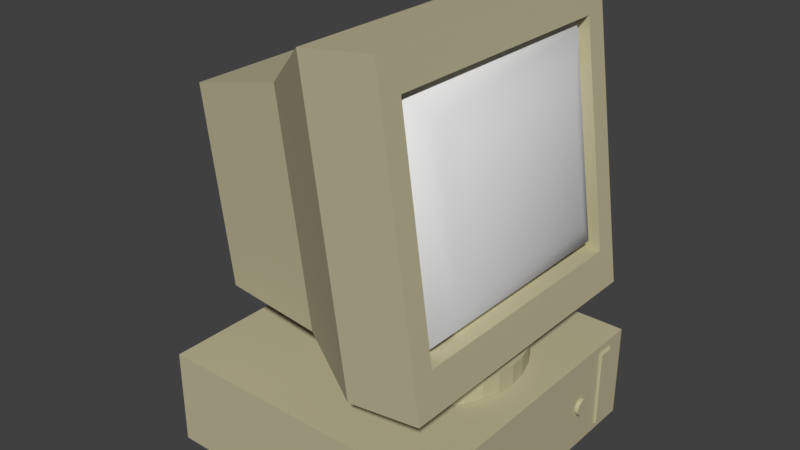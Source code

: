 # Source: Monitor.blend  (saved by Blender 2.79.0; exported with 4.5.12 LTS)
import bpy
from mathutils import Matrix  # noqa: F401  (used for matrix-valued properties, if any)

bpy.ops.wm.read_factory_settings(use_empty=True)
scene = bpy.context.scene
scene.name = 'Scene'

# ---- collections
col_collection_1 = bpy.data.collections.new('Collection 1'); scene.collection.children.link(col_collection_1)

# ---- materials (node trees are filled in below, after node groups)
mat_main = bpy.data.materials.new('Main')
mat_main.alpha_threshold = 0.0
mat_main.use_transparent_shadow = False
mat_main.diffuse_color = (0.5071, 0.4694, 0.3023, 1.0)
mat_main.roughness = 0.5
mat_main.line_color = (0.0, 0.0, 0.0, 1.0)
mat_glass = bpy.data.materials.new('Glass')
mat_glass.alpha_threshold = 0.0
mat_glass.use_transparent_shadow = False
mat_glass.roughness = 0.5

# ---- material node trees

# ---- world
world_world = bpy.data.worlds.new('World'); scene.world = world_world
world_world.color = (0.05088, 0.05088, 0.05088)
world_world.use_sun_shadow = False
world_world.sun_shadow_jitter_overblur = 0.0
world_world.cycles.sampling_method = 'MANUAL'

# ---- meshes
me_cube_001 = bpy.data.meshes.new('Cube.001')
me_cube_001.from_pydata([(-1.0, -1.0, -1.0), (-1.0, -1.0, 1.0), (-1.0, 1.0, -1.0), (-1.0, 1.0, 1.0), (1.0, -1.0, -1.0), (1.0, -1.0, 1.0), (1.0, 1.0, -1.0), (1.0, 1.0, 1.0), (1.0, 0.8448, 0.8448), (1.0, 0.8448, -0.8448), (1.0, 0.7363, -0.8448), (1.0, 0.7363, 0.8448), (1.011, 0.8448, 0.8448), (1.011, 0.8448, -0.8448), (1.011, 0.7363, -0.8448), (1.011, 0.7363, 0.8448), (1.019, 0.8423, 0.8072), (1.019, 0.8423, -0.8072), (1.019, 0.7387, -0.8072), (1.019, 0.7387, 0.8072), (1.026, 0.4803, -0.06846), (0.9075, 0.4803, -0.06846), (1.026, 0.4814, -0.03306), (0.9075, 0.4814, -0.03306), (1.026, 0.4847, 0.000983), (0.9075, 0.4847, 0.000983), (1.026, 0.4901, 0.03235), (0.9075, 0.4901, 0.03235), (1.026, 0.4972, 0.05985), (0.9075, 0.4972, 0.05985), (1.026, 0.506, 0.08242), (0.9075, 0.506, 0.08242), (1.026, 0.516, 0.09919), (0.9075, 0.516, 0.09919), (1.026, 0.5268, 0.1095), (0.9075, 0.5268, 0.1095), (1.026, 0.5381, 0.113), (0.9075, 0.5381, 0.113), (1.026, 0.5493, 0.1095), (0.9075, 0.5493, 0.1095), (1.026, 0.5601, 0.09919), (0.9075, 0.5601, 0.09919), (1.026, 0.5701, 0.08242), (0.9075, 0.5701, 0.08242), (1.026, 0.5789, 0.05985), (0.9075, 0.5789, 0.05985), (1.026, 0.586, 0.03235), (0.9075, 0.586, 0.03235), (1.026, 0.5914, 0.0009827), (0.9075, 0.5914, 0.0009827), (1.026, 0.5947, -0.03306), (0.9075, 0.5947, -0.03306), (1.026, 0.5958, -0.06846), (0.9075, 0.5958, -0.06846), (1.026, 0.5947, -0.1039), (0.9075, 0.5947, -0.1039), (1.026, 0.5914, -0.1379), (0.9075, 0.5914, -0.1379), (1.026, 0.586, -0.1693), (0.9075, 0.586, -0.1693), (1.026, 0.5789, -0.1968), (0.9075, 0.5789, -0.1968), (1.026, 0.5701, -0.2193), (0.9075, 0.5701, -0.2193), (1.026, 0.5601, -0.2361), (0.9075, 0.5601, -0.2361), (1.026, 0.5493, -0.2464), (0.9075, 0.5493, -0.2464), (1.026, 0.5381, -0.2499), (0.9075, 0.5381, -0.2499), (1.026, 0.5268, -0.2464), (0.9075, 0.5268, -0.2464), (1.026, 0.516, -0.2361), (0.9075, 0.516, -0.2361), (1.026, 0.506, -0.2193), (0.9075, 0.506, -0.2193), (1.026, 0.4972, -0.1968), (0.9075, 0.4972, -0.1968), (1.026, 0.4901, -0.1693), (0.9075, 0.4901, -0.1693), (1.026, 0.4847, -0.1379), (0.9075, 0.4847, -0.1379), (1.026, 0.4814, -0.1039), (0.9075, 0.4814, -0.1039)], [], [(0, 1, 3, 2), (2, 3, 7, 6), (4, 6, 9, 10), (4, 5, 1, 0), (2, 6, 4, 0), (7, 3, 1, 5), (8, 11, 15, 12), (7, 5, 11, 8), (6, 7, 8, 9), (5, 4, 10, 11), (15, 14, 18, 19), (9, 8, 12, 13), (11, 10, 14, 15), (10, 9, 13, 14), (17, 16, 19, 18), (14, 13, 17, 18), (12, 15, 19, 16), (13, 12, 16, 17), (20, 22, 23, 21), (22, 24, 25, 23), (24, 26, 27, 25), (26, 28, 29, 27), (28, 30, 31, 29), (30, 32, 33, 31), (32, 34, 35, 33), (34, 36, 37, 35), (36, 38, 39, 37), (38, 40, 41, 39), (40, 42, 43, 41), (42, 44, 45, 43), (44, 46, 47, 45), (46, 48, 49, 47), (48, 50, 51, 49), (50, 52, 53, 51), (52, 54, 55, 53), (54, 56, 57, 55), (56, 58, 59, 57), (58, 60, 61, 59), (60, 62, 63, 61), (62, 64, 65, 63), (64, 66, 67, 65), (66, 68, 69, 67), (68, 70, 71, 69), (70, 72, 73, 71), (72, 74, 75, 73), (74, 76, 77, 75), (76, 78, 79, 77), (78, 80, 81, 79), (23, 25, 27, 29, 31, 33, 35, 37, 39, 41, 43, 45, 47, 49, 51, 53, 55, 57, 59, 61, 63, 65, 67, 69, 71, 73, 75, 77, 79, 81, 83, 21), (80, 82, 83, 81), (82, 20, 21, 83), (20, 82, 80, 78, 76, 74, 72, 70, 68, 66, 64, 62, 60, 58, 56, 54, 52, 50, 48, 46, 44, 42, 40, 38, 36, 34, 32, 30, 28, 26, 24, 22)])
me_cube_001.materials.append(mat_main)
me_cube_001.use_remesh_preserve_volume = False
me_cube_001.use_remesh_preserve_attributes = False
me_cube_001.use_mirror_vertex_groups = False
me_cube_001.update()
me_cube = bpy.data.meshes.new('Cube')
me_cube.from_pydata([(0.3997, 0.6205, -0.5618), (0.3997, -0.6205, -0.5618), (0.08641, -0.6205, -0.6064), (0.08641, 0.6205, -0.6064), (0.2248, 0.6205, 0.6667), (0.2248, -0.6205, 0.6667), (-0.08852, -0.6205, 0.6221), (-0.08852, 0.6205, 0.6221), (-0.2616, -0.4304, -0.5547), (-0.2616, 0.4304, -0.5547), (-0.3956, -0.4304, 0.3864), (-0.3956, 0.4304, 0.3864), (-0.7338, -0.3764, -0.5558), (-0.7338, 0.3764, -0.5558), (-0.8509, -0.3764, 0.267), (-0.8509, 0.3764, 0.267), (0.3158, 0.3948, -0.5764), (0.3158, -0.3948, -0.5764), (0.1165, 0.3948, -0.6048), (0.1165, -0.3948, -0.6048), (-0.05696, 0.4128, -0.768), (-0.05696, 0.4128, -0.6822), (0.01888, 0.4053, -0.768), (0.01888, 0.4053, -0.6822), (0.09181, 0.3832, -0.768), (0.09181, 0.3832, -0.6822), (0.159, 0.3473, -0.768), (0.159, 0.3473, -0.6822), (0.2179, 0.2989, -0.768), (0.2179, 0.2989, -0.6822), (0.2663, 0.24, -0.768), (0.2663, 0.24, -0.6822), (0.3022, 0.1728, -0.768), (0.3022, 0.1728, -0.6822), (0.3243, 0.0999, -0.768), (0.3243, 0.0999, -0.6822), (0.3318, 0.02405, -0.768), (0.3318, 0.02405, -0.6822), (0.3243, -0.05179, -0.768), (0.3243, -0.05179, -0.6822), (0.3022, -0.1247, -0.768), (0.3022, -0.1247, -0.6822), (0.2663, -0.1919, -0.768), (0.2663, -0.1919, -0.6822), (0.2179, -0.2508, -0.768), (0.2179, -0.2508, -0.6822), (0.159, -0.2992, -0.768), (0.159, -0.2992, -0.6822), (0.09181, -0.3351, -0.768), (0.09181, -0.3351, -0.6822), (0.01888, -0.3572, -0.768), (0.01888, -0.3572, -0.6822), (-0.05696, -0.3647, -0.768), (-0.05696, -0.3647, -0.6822), (-0.1328, -0.3572, -0.768), (-0.1328, -0.3572, -0.6822), (-0.2057, -0.3351, -0.768), (-0.2057, -0.3351, -0.6822), (-0.2729, -0.2992, -0.768), (-0.2729, -0.2992, -0.6822), (-0.3319, -0.2508, -0.768), (-0.3319, -0.2508, -0.6822), (-0.3802, -0.1919, -0.768), (-0.3802, -0.1919, -0.6822), (-0.4161, -0.1247, -0.768), (-0.4161, -0.1247, -0.6822), (-0.4383, -0.05179, -0.768), (-0.4383, -0.05179, -0.6822), (-0.4457, 0.02405, -0.768), (-0.4457, 0.02405, -0.6822), (-0.4383, 0.0999, -0.768), (-0.4383, 0.0999, -0.6822), (-0.4161, 0.1728, -0.768), (-0.4161, 0.1728, -0.6822), (-0.3802, 0.24, -0.768), (-0.3802, 0.24, -0.6822), (-0.3319, 0.2989, -0.768), (-0.3319, 0.2989, -0.6822), (-0.2729, 0.3473, -0.768), (-0.2729, 0.3473, -0.6822), (-0.2057, 0.3832, -0.768), (-0.2057, 0.3832, -0.6822), (-0.1328, 0.4053, -0.768), (-0.1328, 0.4053, -0.6822), (0.06334, 0.05247, -0.7277), (0.06334, -0.05247, -0.7277), (-0.2385, 0.0364, -0.7103), (-0.2385, -0.0364, -0.7103), (0.3757, 0.5275, -0.3931), (0.3757, -0.5275, -0.3931), (0.2452, 0.5275, 0.5237), (0.2452, -0.5275, 0.5237), (0.2969, 0.5275, -0.3931), (0.2969, -0.5275, -0.3931), (0.1664, 0.5275, 0.5237), (0.1664, -0.5275, 0.5237), (0.3484, 0.4794, -0.3372), (0.3769, 0.3926, -0.2454), (0.3769, -0.3926, -0.2454), (0.3484, -0.4794, -0.3372), (0.2314, 0.4794, 0.4844), (0.2844, 0.3926, 0.4042), (0.2844, -0.3926, 0.4042), (0.2314, -0.4794, 0.4844), (0.405, 0.3216, -0.1752), (0.405, -0.3216, -0.1752), (0.3325, 0.3216, 0.334), (0.3325, -0.3216, 0.334), (0.2969, 0.5275, -0.3931), (0.2969, -0.5275, -0.3931), (0.1664, 0.5275, 0.5237), (0.1664, -0.5275, 0.5237)], [], [(2, 3, 18, 19), (4, 7, 6, 5), (4, 5, 91, 90), (1, 5, 6, 2), (7, 3, 9, 11), (4, 0, 3, 7), (5, 1, 89, 91), (0, 4, 90, 88), (1, 0, 88, 89), (10, 11, 15, 14), (3, 2, 84, 85), (2, 6, 10, 8), (6, 7, 11, 10), (12, 14, 15, 13), (8, 10, 14, 12), (11, 9, 13, 15), (9, 8, 12, 13), (16, 17, 19, 18), (1, 2, 19, 17), (3, 0, 16, 18), (0, 1, 17, 16), (20, 21, 23, 22), (22, 23, 25, 24), (24, 25, 27, 26), (26, 27, 29, 28), (28, 29, 31, 30), (30, 31, 33, 32), (32, 33, 35, 34), (34, 35, 37, 36), (36, 37, 39, 38), (38, 39, 41, 40), (40, 41, 43, 42), (42, 43, 45, 44), (44, 45, 47, 46), (46, 47, 49, 48), (48, 49, 51, 50), (50, 51, 53, 52), (52, 53, 55, 54), (54, 55, 57, 56), (56, 57, 59, 58), (58, 59, 61, 60), (60, 61, 63, 62), (62, 63, 65, 64), (64, 65, 67, 66), (66, 67, 69, 68), (68, 69, 71, 70), (70, 71, 73, 72), (72, 73, 75, 74), (74, 75, 77, 76), (76, 77, 79, 78), (78, 79, 81, 80), (23, 21, 83, 81, 79, 77, 75, 73, 71, 69, 67, 65, 63, 61, 59, 57, 55, 53, 51, 49, 47, 45, 43, 41, 39, 37, 35, 33, 31, 29, 27, 25), (80, 81, 83, 82), (82, 83, 21, 20), (20, 22, 24, 26, 28, 30, 32, 34, 36, 38, 40, 42, 44, 46, 48, 50, 52, 54, 56, 58, 60, 62, 64, 66, 68, 70, 72, 74, 76, 78, 80, 82), (85, 84, 86, 87), (2, 8, 86, 84), (9, 3, 85, 87), (8, 9, 87, 86), (88, 90, 110, 108), (90, 91, 111, 110), (89, 88, 108, 109), (91, 89, 109, 111), (100, 96, 92, 94), (104, 106, 107, 105), (99, 103, 95, 93), (103, 100, 94, 95), (97, 98, 99, 96), (96, 100, 101, 97), (98, 102, 103, 99), (100, 103, 102, 101), (96, 99, 93, 92), (104, 105, 98, 97), (106, 104, 97, 101), (105, 107, 102, 98), (107, 106, 101, 102)])
me_cube.polygons.foreach_set('use_smooth', [0, 0, 0, 0, 0, 0, 0, 0, 0, 0, 0, 0, 0, 0, 0, 0, 0, 0, 0, 0, 0, 0, 0, 0, 0, 0, 0, 0, 0, 0, 0, 0, 0, 0, 0, 0, 0, 0, 0, 0, 0, 0, 0, 0, 0, 0, 0, 0, 0, 0, 0, 0, 0, 0, 0, 0, 0, 0, 0, 0, 0, 0, 0, 1, 1, 1, 1, 1, 1, 1, 1, 1, 1, 1, 1, 1])
me_cube.polygons.foreach_set('material_index', [0, 0, 0, 0, 0, 0, 0, 0, 0, 0, 0, 0, 0, 0, 0, 0, 0, 0, 0, 0, 0, 0, 0, 0, 0, 0, 0, 0, 0, 0, 0, 0, 0, 0, 0, 0, 0, 0, 0, 0, 0, 0, 0, 0, 0, 0, 0, 0, 0, 0, 0, 0, 0, 0, 0, 0, 0, 0, 0, 0, 0, 0, 0, 1, 1, 1, 1, 1, 1, 1, 1, 1, 1, 1, 1, 1])
me_cube.materials.append(mat_main)
me_cube.materials.append(mat_glass)
me_cube.use_remesh_preserve_volume = False
me_cube.use_remesh_preserve_attributes = False
me_cube.use_mirror_vertex_groups = False
me_cube.update()

# ---- objects
ob_desktop = bpy.data.objects.new('Desktop', me_cube_001)
ob_monitor = bpy.data.objects.new('Monitor', me_cube)

# ---- transforms, parenting, visibility, modifiers, constraints
ob_desktop.location = (-0.1678, -0.008935, 0.02801)
ob_desktop.scale = (0.6206, 0.6366, 0.2025)
ob_desktop.lineart.crease_threshold = 0.0
ob_monitor.location = (0.0, 0.0, 1.0)
ob_monitor.lock_rotations_4d = False
ob_monitor.empty_display_type = 'ARROWS'
ob_monitor.lineart.crease_threshold = 0.0

# ---- collection membership
col_collection_1.objects.link(ob_desktop)
col_collection_1.objects.link(ob_monitor)

# ---- scene / render settings (as saved in the file)
scene.frame_start = 1; scene.frame_end = 250; scene.frame_set(1)
scene.render.engine = 'BLENDER_EEVEE_NEXT'
scene.render.resolution_percentage = 50
scene.render.dither_intensity = 0.0
scene.cycles.use_denoising = False
scene.cycles.samples = 128
scene.cycles.sampling_pattern = 'TABULATED_SOBOL'
scene.cycles.use_adaptive_sampling = False
scene.cycles.use_light_tree = False
scene.cycles.blur_glossy = 0.0
scene.cycles.sample_clamp_indirect = 0.0
scene.view_settings.view_transform = 'Standard'
bpy.context.view_layer.update()

# ---- added for rendering (the .blend has no active camera and no usable light): camera, sun
cam_auto = bpy.data.cameras.new('AutoCamera')
cam_auto.lens = 50.0
cam_auto.sensor_width = 36.0
cam_auto.clip_end = 1000.0
ob_auto_camera = bpy.data.objects.new('AutoCamera', cam_auto)
scene.collection.objects.link(ob_auto_camera)
ob_auto_camera.location = (2.21325, -2.8941, 2.66955)
ob_auto_camera.rotation_euler = (1.09748, -7.21219e-08, 0.694738)
scene.camera = ob_auto_camera
light_auto_sun = bpy.data.lights.new('AutoSun', 'SUN')
light_auto_sun.energy = 3.0
light_auto_sun.angle = 0.0523599
ob_auto_sun = bpy.data.objects.new('AutoSun', light_auto_sun)
scene.collection.objects.link(ob_auto_sun)
ob_auto_sun.rotation_euler = (0.872665, 0.174533, 0.523599)
bpy.context.view_layer.update()
